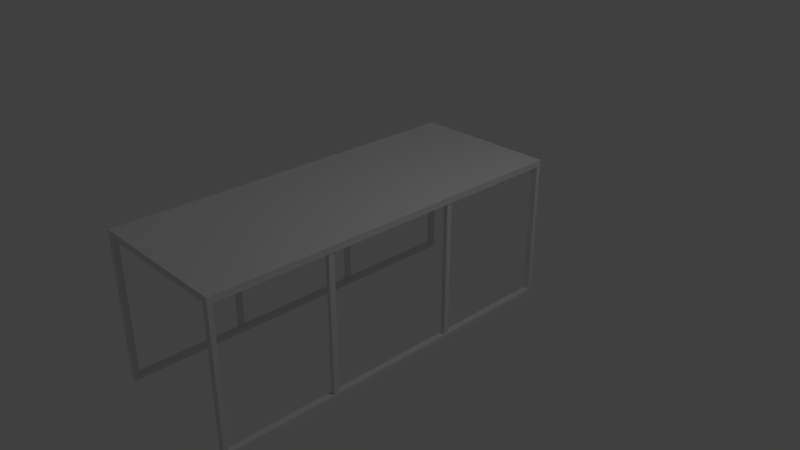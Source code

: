 # Source: bridge.blend  (saved by Blender 2.79.0; exported with 4.5.12 LTS)
import bpy
from mathutils import Matrix  # noqa: F401  (used for matrix-valued properties, if any)

bpy.ops.wm.read_factory_settings(use_empty=True)
scene = bpy.context.scene
scene.name = 'Scene'

# ---- collections
col_collection_1 = bpy.data.collections.new('Collection 1'); scene.collection.children.link(col_collection_1)

# ---- materials (node trees are filled in below, after node groups)
mat_material = bpy.data.materials.new('Material')
mat_material.alpha_threshold = 0.0
mat_material.use_transparent_shadow = False
mat_material.roughness = 0.5
mat_material.line_color = (0.0, 0.0, 0.0, 1.0)

# ---- material node trees

# ---- world
world_world = bpy.data.worlds.new('World'); scene.world = world_world
world_world.color = (0.05088, 0.05088, 0.05088)
world_world.use_sun_shadow = False
world_world.sun_shadow_jitter_overblur = 0.0
world_world.cycles.sampling_method = 'MANUAL'

# ---- cameras
cam_camera = bpy.data.cameras.new('Camera')
cam_camera.clip_end = 100.0
cam_camera.lens = 35.0
cam_camera.sensor_width = 32.0
cam_camera.sensor_height = 18.0
cam_camera.ortho_scale = 7.314
cam_camera.dof.focus_distance = 0.0
cam_camera.dof.aperture_fstop = 128.0

# ---- lights
light_lamp = bpy.data.lights.new('Lamp', 'POINT')
light_lamp.transmission_factor = 0.0
light_lamp.cutoff_distance = 30.0
light_lamp.energy = 100.0
light_lamp.shadow_buffer_clip_start = 1.001
light_lamp.shadow_soft_size = 0.1
light_lamp.shadow_maximum_resolution = 0.006
light_lamp.use_absolute_resolution = True

# ---- meshes
me_cube_003 = bpy.data.meshes.new('Cube.003')
me_cube_003.from_pydata([(0.9146, 2.068, -0.9387), (0.9146, 2.068, 0.9148), (-0.9146, 2.068, -0.9387), (-0.9146, 2.068, 0.9148), (1.0, 2.068, -0.9387), (-1.0, 2.068, -0.9387), (1.0, 2.068, 0.9148), (-1.0, 2.068, 0.9148), (1.0, -2.879, -0.9387), (-1.0, -2.879, -0.9387), (1.0, -2.879, 0.9148), (-1.0, -2.879, 0.9148), (0.9146, -2.879, -0.9387), (-0.9146, -2.879, -0.9387), (0.9146, -2.879, 0.9148), (-0.9146, -2.879, 0.9148), (1.0, 2.13, -1.0), (1.0, 2.13, 1.0), (-1.0, 2.13, -1.0), (-1.0, 2.13, 1.0), (0.9146, 2.13, -1.0), (0.9146, 2.13, 0.9148), (-0.9146, 2.13, -1.0), (-0.9146, 2.13, 0.9148), (1.0, -2.941, -1.0), (1.0, -2.941, 1.0), (-1.0, -2.941, -1.0), (-1.0, -2.941, 1.0), (0.9146, -2.941, -1.0), (0.9146, -2.941, 0.9148), (-0.9146, -2.941, -1.0), (-0.9146, -2.941, 0.9148), (-0.994, -1.432, -0.9722), (-0.994, -1.432, 0.9197), (-0.994, -1.359, -0.9722), (-0.994, -1.359, 0.9197), (-0.9357, -1.432, -0.9722), (-0.9357, -1.432, 0.9197), (-0.9357, -1.359, -0.9722), (-0.9357, -1.359, 0.9197), (-0.994, 0.3894, -0.9722), (-0.994, 0.3894, 0.9197), (-0.994, 0.4617, -0.9722), (-0.994, 0.4617, 0.9197), (-0.9357, 0.3894, -0.9722), (-0.9357, 0.3894, 0.9197), (-0.9357, 0.4617, -0.9722), (-0.9357, 0.4617, 0.9197), (0.9321, -1.432, -0.9722), (0.9321, -1.432, 0.9197), (0.9321, -1.359, -0.9722), (0.9321, -1.359, 0.9197), (0.9904, -1.432, -0.9722), (0.9904, -1.432, 0.9197), (0.9904, -1.359, -0.9722), (0.9904, -1.359, 0.9197), (0.9321, 0.3894, -0.9722), (0.9321, 0.3894, 0.9197), (0.9321, 0.4617, -0.9722), (0.9321, 0.4617, 0.9197), (0.9904, 0.3894, -0.9722), (0.9904, 0.3894, 0.9197), (0.9904, 0.4617, -0.9722), (0.9904, 0.4617, 0.9197)], [], [(20, 21, 17, 16), (23, 22, 18, 19), (21, 23, 19, 17), (28, 24, 25, 29), (31, 27, 26, 30), (29, 25, 27, 31), (2, 5, 9, 13), (11, 15, 13, 9), (22, 30, 26, 18), (10, 8, 12, 14), (16, 24, 28, 20), (8, 4, 0, 12), (19, 27, 25, 17), (6, 4, 16, 17), (5, 7, 19, 18), (0, 1, 21, 20), (3, 2, 22, 23), (8, 10, 25, 24), (11, 9, 26, 27), (14, 12, 28, 29), (13, 15, 31, 30), (4, 8, 24, 16), (10, 6, 17, 25), (2, 13, 30, 22), (12, 0, 20, 28), (7, 11, 27, 19), (9, 5, 18, 26), (7, 5, 2, 3), (6, 1, 0, 4), (23, 21, 1, 6, 10, 14, 29, 31, 15, 11, 7, 3), (32, 33, 35, 34), (34, 35, 39, 38), (38, 39, 37, 36), (36, 37, 33, 32), (34, 38, 36, 32), (39, 35, 33, 37), (40, 41, 43, 42), (42, 43, 47, 46), (46, 47, 45, 44), (44, 45, 41, 40), (42, 46, 44, 40), (47, 43, 41, 45), (48, 49, 51, 50), (50, 51, 55, 54), (54, 55, 53, 52), (52, 53, 49, 48), (50, 54, 52, 48), (55, 51, 49, 53), (56, 57, 59, 58), (58, 59, 63, 62), (62, 63, 61, 60), (60, 61, 57, 56), (58, 62, 60, 56), (63, 59, 57, 61)])
me_cube_003.materials.append(mat_material)
me_cube_003.use_remesh_preserve_volume = False
me_cube_003.use_remesh_preserve_attributes = False
me_cube_003.use_mirror_vertex_groups = False
me_cube_003.update()

# ---- objects
ob_cube_001 = bpy.data.objects.new('Cube.001', me_cube_003)
ob_lamp = bpy.data.objects.new('Lamp', light_lamp)
ob_camera = bpy.data.objects.new('Camera', cam_camera)

# ---- transforms, parenting, visibility, modifiers, constraints
ob_cube_001.location = (0.0, 0.0, 0.0)
ob_cube_001.lock_rotations_4d = False
ob_cube_001.empty_display_type = 'ARROWS'
ob_cube_001.lineart.crease_threshold = 0.0
ob_lamp.location = (4.076, 1.005, 5.904)
ob_lamp.rotation_euler = (0.6503, 0.05522, 1.866)
ob_lamp.lock_rotations_4d = False
ob_lamp.empty_display_type = 'ARROWS'
ob_lamp.color = (0.0, 0.0, 0.0, 0.0)
ob_lamp.lineart.crease_threshold = 0.0
ob_camera.location = (7.481, -6.508, 5.344)
ob_camera.rotation_euler = (1.109, 0.0, 0.8149)
ob_camera.lock_rotations_4d = False
ob_camera.empty_display_type = 'ARROWS'
ob_camera.color = (0.0, 0.0, 0.0, 0.0)
ob_camera.display_type = 'WIRE'
ob_camera.lineart.crease_threshold = 0.0

# ---- collection membership
col_collection_1.objects.link(ob_cube_001)
col_collection_1.objects.link(ob_lamp)
col_collection_1.objects.link(ob_camera)

# ---- scene / render settings (as saved in the file)
scene.camera = ob_camera
scene.frame_start = 1; scene.frame_end = 250; scene.frame_set(1)
scene.render.engine = 'BLENDER_EEVEE_NEXT'
scene.render.resolution_percentage = 50
scene.render.dither_intensity = 0.0
scene.cycles.use_denoising = False
scene.cycles.samples = 128
scene.cycles.sampling_pattern = 'TABULATED_SOBOL'
scene.cycles.use_adaptive_sampling = False
scene.cycles.use_light_tree = False
scene.cycles.blur_glossy = 0.0
scene.cycles.sample_clamp_indirect = 0.0
scene.view_settings.view_transform = 'Standard'
bpy.context.view_layer.update()
